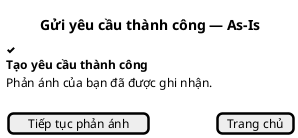

The diagram above was rendered by PlantUML. Its source (embedded in the PNG):
@startsalt
title Gửi yêu cầu thành công — As-Is
{
<&check>
  <b>Tạo yêu cầu thành công</b>
  Phản ánh của bạn đã được ghi nhận.
  .
  [Tiếp tục phản ánh] | [Trang chủ]
}
@endsalt